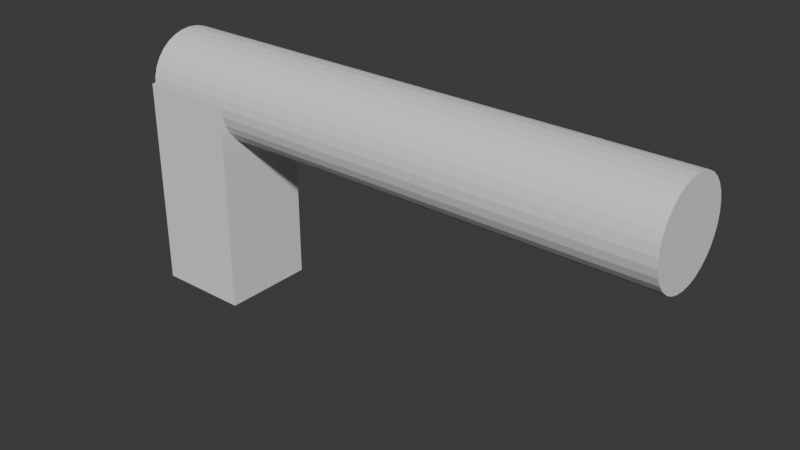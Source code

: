 # Source: Gun.blend  (saved by Blender 5.0.119; exported with 4.5.12 LTS)
import bpy
from mathutils import Matrix  # noqa: F401  (used for matrix-valued properties, if any)

bpy.ops.wm.read_factory_settings(use_empty=True)
scene = bpy.context.scene
scene.name = 'Scene'

# ---- collections
col_collection = bpy.data.collections.new('Collection'); scene.collection.children.link(col_collection)

# ---- world
world_world = bpy.data.worlds.new('World'); scene.world = world_world
world_world.use_nodes = True; world_world.node_tree.nodes.clear()
_N = world_world.node_tree.nodes; _L = world_world.node_tree.links
n0 = _N.new('ShaderNodeOutputWorld'); n0.name = 'World Output'; n0.location = (200, 100)
n1 = _N.new('ShaderNodeBackground'); n1.name = 'Background'; n1.location = (-200, 100)
n1.inputs[0].default_value = (0.05088, 0.05088, 0.05088, 1.0)
_L.new(n1.outputs[0], n0.inputs[0])
n0.is_active_output = True
world_world.color = (0.05088, 0.05088, 0.05088)
world_world.sun_shadow_jitter_overblur = 0.0

# ---- meshes
me_cube_003 = bpy.data.meshes.new('Cube.003')
me_cube_003.from_pydata([(-1.0, -1.0, -1.0), (-1.0, -1.0, 1.0), (-1.0, 1.0, -1.0), (-1.0, 1.0, 1.0), (1.0, -1.0, -1.0), (1.0, -1.0, 1.0), (1.0, 1.0, -1.0), (1.0, 1.0, 1.0)], [], [(0, 1, 3, 2), (2, 3, 7, 6), (6, 7, 5, 4), (4, 5, 1, 0), (2, 6, 4, 0), (7, 3, 1, 5)])
_uv = me_cube_003.uv_layers.new(name='UVMap')
_uv.uv.foreach_set('vector', [0.375, 0.0, 0.625, 0.0, 0.625, 0.25, 0.375, 0.25, 0.375, 0.25, 0.625, 0.25, 0.625, 0.5, 0.375, 0.5, 0.375, 0.5, 0.625, 0.5, 0.625, 0.75, 0.375, 0.75, 0.375, 0.75, 0.625, 0.75, 0.625, 1.0, 0.375, 1.0, 0.125, 0.5, 0.375, 0.5, 0.375, 0.75, 0.125, 0.75, 0.625, 0.5, 0.875, 0.5, 0.875, 0.75, 0.625, 0.75])
me_cube_003.update()
me_cylinder = bpy.data.meshes.new('Cylinder')
me_cylinder.from_pydata([(0.0, 1.0, -1.0), (0.0, 1.0, 1.0), (0.1951, 0.9808, -1.0), (0.1951, 0.9808, 1.0), (0.3827, 0.9239, -1.0), (0.3827, 0.9239, 1.0), (0.5556, 0.8315, -1.0), (0.5556, 0.8315, 1.0), (0.7071, 0.7071, -1.0), (0.7071, 0.7071, 1.0), (0.8315, 0.5556, -1.0), (0.8315, 0.5556, 1.0), (0.9239, 0.3827, -1.0), (0.9239, 0.3827, 1.0), (0.9808, 0.1951, -1.0), (0.9808, 0.1951, 1.0), (1.0, 0.0, -1.0), (1.0, 0.0, 1.0), (0.9808, -0.1951, -1.0), (0.9808, -0.1951, 1.0), (0.9239, -0.3827, -1.0), (0.9239, -0.3827, 1.0), (0.8315, -0.5556, -1.0), (0.8315, -0.5556, 1.0), (0.7071, -0.7071, -1.0), (0.7071, -0.7071, 1.0), (0.5556, -0.8315, -1.0), (0.5556, -0.8315, 1.0), (0.3827, -0.9239, -1.0), (0.3827, -0.9239, 1.0), (0.1951, -0.9808, -1.0), (0.1951, -0.9808, 1.0), (0.0, -1.0, -1.0), (0.0, -1.0, 1.0), (-0.1951, -0.9808, -1.0), (-0.1951, -0.9808, 1.0), (-0.3827, -0.9239, -1.0), (-0.3827, -0.9239, 1.0), (-0.5556, -0.8315, -1.0), (-0.5556, -0.8315, 1.0), (-0.7071, -0.7071, -1.0), (-0.7071, -0.7071, 1.0), (-0.8315, -0.5556, -1.0), (-0.8315, -0.5556, 1.0), (-0.9239, -0.3827, -1.0), (-0.9239, -0.3827, 1.0), (-0.9808, -0.1951, -1.0), (-0.9808, -0.1951, 1.0), (-1.0, 0.0, -1.0), (-1.0, 0.0, 1.0), (-0.9808, 0.1951, -1.0), (-0.9808, 0.1951, 1.0), (-0.9239, 0.3827, -1.0), (-0.9239, 0.3827, 1.0), (-0.8315, 0.5556, -1.0), (-0.8315, 0.5556, 1.0), (-0.7071, 0.7071, -1.0), (-0.7071, 0.7071, 1.0), (-0.5556, 0.8315, -1.0), (-0.5556, 0.8315, 1.0), (-0.3827, 0.9239, -1.0), (-0.3827, 0.9239, 1.0), (-0.1951, 0.9808, -1.0), (-0.1951, 0.9808, 1.0)], [], [(0, 1, 3, 2), (2, 3, 5, 4), (4, 5, 7, 6), (6, 7, 9, 8), (8, 9, 11, 10), (10, 11, 13, 12), (12, 13, 15, 14), (14, 15, 17, 16), (16, 17, 19, 18), (18, 19, 21, 20), (20, 21, 23, 22), (22, 23, 25, 24), (24, 25, 27, 26), (26, 27, 29, 28), (28, 29, 31, 30), (30, 31, 33, 32), (32, 33, 35, 34), (34, 35, 37, 36), (36, 37, 39, 38), (38, 39, 41, 40), (40, 41, 43, 42), (42, 43, 45, 44), (44, 45, 47, 46), (46, 47, 49, 48), (48, 49, 51, 50), (50, 51, 53, 52), (52, 53, 55, 54), (54, 55, 57, 56), (56, 57, 59, 58), (58, 59, 61, 60), (3, 1, 63, 61, 59, 57, 55, 53, 51, 49, 47, 45, 43, 41, 39, 37, 35, 33, 31, 29, 27, 25, 23, 21, 19, 17, 15, 13, 11, 9, 7, 5), (60, 61, 63, 62), (62, 63, 1, 0), (0, 2, 4, 6, 8, 10, 12, 14, 16, 18, 20, 22, 24, 26, 28, 30, 32, 34, 36, 38, 40, 42, 44, 46, 48, 50, 52, 54, 56, 58, 60, 62)])
_uv = me_cylinder.uv_layers.new(name='UVMap')
_uv.uv.foreach_set('vector', [1.0, 0.5, 1.0, 1.0, 0.9688, 1.0, 0.9688, 0.5, 0.9688, 0.5, 0.9688, 1.0, 0.9375, 1.0, 0.9375, 0.5, 0.9375, 0.5, 0.9375, 1.0, 0.9062, 1.0, 0.9062, 0.5, 0.9062, 0.5, 0.9062, 1.0, 0.875, 1.0, 0.875, 0.5, 0.875, 0.5, 0.875, 1.0, 0.8438, 1.0, 0.8438, 0.5, 0.8438, 0.5, 0.8438, 1.0, 0.8125, 1.0, 0.8125, 0.5, 0.8125, 0.5, 0.8125, 1.0, 0.7812, 1.0, 0.7812, 0.5, 0.7812, 0.5, 0.7812, 1.0, 0.75, 1.0, 0.75, 0.5, 0.75, 0.5, 0.75, 1.0, 0.7188, 1.0, 0.7188, 0.5, 0.7188, 0.5, 0.7188, 1.0, 0.6875, 1.0, 0.6875, 0.5, 0.6875, 0.5, 0.6875, 1.0, 0.6562, 1.0, 0.6562, 0.5, 0.6562, 0.5, 0.6562, 1.0, 0.625, 1.0, 0.625, 0.5, 0.625, 0.5, 0.625, 1.0, 0.5938, 1.0, 0.5938, 0.5, 0.5938, 0.5, 0.5938, 1.0, 0.5625, 1.0, 0.5625, 0.5, 0.5625, 0.5, 0.5625, 1.0, 0.5312, 1.0, 0.5312, 0.5, 0.5312, 0.5, 0.5312, 1.0, 0.5, 1.0, 0.5, 0.5, 0.5, 0.5, 0.5, 1.0, 0.4688, 1.0, 0.4688, 0.5, 0.4688, 0.5, 0.4688, 1.0, 0.4375, 1.0, 0.4375, 0.5, 0.4375, 0.5, 0.4375, 1.0, 0.4062, 1.0, 0.4062, 0.5, 0.4062, 0.5, 0.4062, 1.0, 0.375, 1.0, 0.375, 0.5, 0.375, 0.5, 0.375, 1.0, 0.3438, 1.0, 0.3438, 0.5, 0.3438, 0.5, 0.3438, 1.0, 0.3125, 1.0, 0.3125, 0.5, 0.3125, 0.5, 0.3125, 1.0, 0.2812, 1.0, 0.2812, 0.5, 0.2812, 0.5, 0.2812, 1.0, 0.25, 1.0, 0.25, 0.5, 0.25, 0.5, 0.25, 1.0, 0.2188, 1.0, 0.2188, 0.5, 0.2188, 0.5, 0.2188, 1.0, 0.1875, 1.0, 0.1875, 0.5, 0.1875, 0.5, 0.1875, 1.0, 0.1562, 1.0, 0.1562, 0.5, 0.1562, 0.5, 0.1562, 1.0, 0.125, 1.0, 0.125, 0.5, 0.125, 0.5, 0.125, 1.0, 0.09375, 1.0, 0.09375, 0.5, 0.09375, 0.5, 0.09375, 1.0, 0.0625, 1.0, 0.0625, 0.5, 0.2968, 0.4854, 0.25, 0.49, 0.2032, 0.4854, 0.1582, 0.4717, 0.1167, 0.4496, 0.08029, 0.4197, 0.05045, 0.3833, 0.02827, 0.3418, 0.01461, 0.2968, 0.01, 0.25, 0.01461, 0.2032, 0.02827, 0.1582, 0.05045, 0.1167, 0.08029, 0.08029, 0.1167, 0.05045, 0.1582, 0.02827, 0.2032, 0.01461, 0.25, 0.01, 0.2968, 0.01461, 0.3418, 0.02827, 0.3833, 0.05045, 0.4197, 0.08029, 0.4496, 0.1167, 0.4717, 0.1582, 0.4854, 0.2032, 0.49, 0.25, 0.4854, 0.2968, 0.4717, 0.3418, 0.4496, 0.3833, 0.4197, 0.4197, 0.3833, 0.4496, 0.3418, 0.4717, 0.0625, 0.5, 0.0625, 1.0, 0.03125, 1.0, 0.03125, 0.5, 0.03125, 0.5, 0.03125, 1.0, 0.0, 1.0, 0.0, 0.5, 0.75, 0.49, 0.7968, 0.4854, 0.8418, 0.4717, 0.8833, 0.4496, 0.9197, 0.4197, 0.9496, 0.3833, 0.9717, 0.3418, 0.9854, 0.2968, 0.99, 0.25, 0.9854, 0.2032, 0.9717, 0.1582, 0.9496, 0.1167, 0.9197, 0.08029, 0.8833, 0.05045, 0.8418, 0.02827, 0.7968, 0.01461, 0.75, 0.01, 0.7032, 0.01461, 0.6582, 0.02827, 0.6167, 0.05045, 0.5803, 0.08029, 0.5504, 0.1167, 0.5283, 0.1582, 0.5146, 0.2032, 0.51, 0.25, 0.5146, 0.2968, 0.5283, 0.3418, 0.5504, 0.3833, 0.5803, 0.4197, 0.6167, 0.4496, 0.6582, 0.4717, 0.7032, 0.4854])
me_cylinder.update()

# ---- objects
ob_cube = bpy.data.objects.new('Cube', me_cube_003)
ob_cylinder = bpy.data.objects.new('Cylinder', me_cylinder)

# ---- transforms, parenting, visibility, modifiers, constraints
ob_cube.location = (-2.067, 0.0, 0.0)
ob_cube.scale = (1.0, 1.0, 2.23)
ob_cylinder.location = (2.661, 0.0, 2.205)
ob_cylinder.rotation_euler = (0.0, 1.571, 0.0)
ob_cylinder.scale = (1.0, 1.0, 5.631)

# ---- collection membership
col_collection.objects.link(ob_cube)
col_collection.objects.link(ob_cylinder)

# ---- scene / render settings (as saved in the file)
scene.frame_start = 1; scene.frame_end = 250; scene.frame_set(1)
scene.render.engine = 'BLENDER_EEVEE_NEXT'
scene.render.bake_bias = 0.0
scene.render.bake_samples = 0
scene.cycles.sampling_pattern = 'TABULATED_SOBOL'
scene.eevee.use_volume_custom_range = False
bpy.context.view_layer.update()

# ---- added for rendering (the .blend has no active camera and no usable light): camera, sun
cam_auto = bpy.data.cameras.new('AutoCamera')
cam_auto.lens = 50.0
cam_auto.sensor_width = 36.0
cam_auto.clip_end = 1000.0
ob_auto_camera = bpy.data.objects.new('AutoCamera', cam_auto)
scene.collection.objects.link(ob_auto_camera)
ob_auto_camera.location = (14.4092, -14.1559, 9.92483)
ob_auto_camera.rotation_euler = (1.09748, -7.21219e-08, 0.694738)
scene.camera = ob_auto_camera
light_auto_sun = bpy.data.lights.new('AutoSun', 'SUN')
light_auto_sun.energy = 3.0
light_auto_sun.angle = 0.0523599
ob_auto_sun = bpy.data.objects.new('AutoSun', light_auto_sun)
scene.collection.objects.link(ob_auto_sun)
ob_auto_sun.rotation_euler = (0.872665, 0.174533, 0.523599)
bpy.context.view_layer.update()
